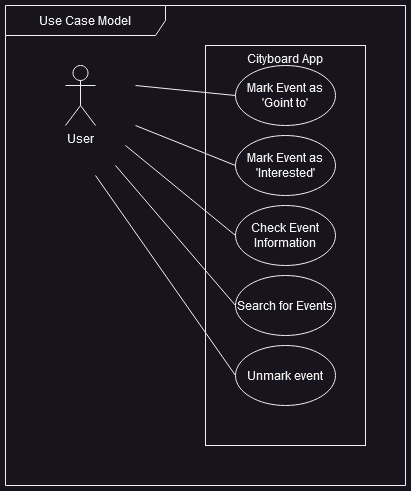

The diagram above was exported from draw.io. Its source (the exported page's mxGraphModel, read from the mxfile embedded in the PNG):
<mxGraphModel dx="1050" dy="538" grid="1" gridSize="10" guides="1" tooltips="1" connect="1" arrows="1" fold="1" page="1" pageScale="1" pageWidth="827" pageHeight="1169" math="0" shadow="0">
  <root>
    <mxCell id="0" />
    <mxCell id="1" parent="0" />
    <mxCell id="dYkSjDhsd_83a4GZTQjx-1" value="Use Case Model" style="shape=umlFrame;whiteSpace=wrap;html=1;pointerEvents=0;recursiveResize=0;container=1;collapsible=0;width=160;" vertex="1" parent="1">
      <mxGeometry x="20" y="20" width="400" height="480" as="geometry" />
    </mxCell>
    <mxCell id="dYkSjDhsd_83a4GZTQjx-2" value="User" style="shape=umlActor;verticalLabelPosition=bottom;verticalAlign=top;html=1;" vertex="1" parent="dYkSjDhsd_83a4GZTQjx-1">
      <mxGeometry x="60" y="60" width="30" height="60" as="geometry" />
    </mxCell>
    <UserObject label="Cityboard App" treeRoot="1" id="dYkSjDhsd_83a4GZTQjx-3">
      <mxCell style="whiteSpace=wrap;html=1;align=center;treeFolding=1;treeMoving=1;newEdgeStyle={&quot;edgeStyle&quot;:&quot;elbowEdgeStyle&quot;,&quot;startArrow&quot;:&quot;none&quot;,&quot;endArrow&quot;:&quot;none&quot;};verticalAlign=top;" vertex="1" parent="1">
        <mxGeometry x="220" y="60" width="160" height="400" as="geometry" />
      </mxCell>
    </UserObject>
    <mxCell id="dYkSjDhsd_83a4GZTQjx-13" style="rounded=1;orthogonalLoop=1;jettySize=auto;html=1;startArrow=none;endArrow=none;segment=10;sourcePerimeterSpacing=0;targetPerimeterSpacing=0;exitX=0;exitY=0.5;exitDx=0;exitDy=0;" edge="1" parent="1" source="dYkSjDhsd_83a4GZTQjx-4">
      <mxGeometry relative="1" as="geometry">
        <mxPoint x="150" y="100" as="targetPoint" />
      </mxGeometry>
    </mxCell>
    <mxCell id="dYkSjDhsd_83a4GZTQjx-4" value="Mark Event as 'Goint to'" style="ellipse;whiteSpace=wrap;html=1;align=center;newEdgeStyle={&quot;edgeStyle&quot;:&quot;entityRelationEdgeStyle&quot;,&quot;startArrow&quot;:&quot;none&quot;,&quot;endArrow&quot;:&quot;none&quot;,&quot;segment&quot;:10,&quot;curved&quot;:1,&quot;sourcePerimeterSpacing&quot;:0,&quot;targetPerimeterSpacing&quot;:0};treeFolding=1;treeMoving=1;" vertex="1" parent="1">
      <mxGeometry x="250" y="80" width="100" height="60" as="geometry" />
    </mxCell>
    <mxCell id="dYkSjDhsd_83a4GZTQjx-18" style="rounded=1;orthogonalLoop=1;jettySize=auto;html=1;startArrow=none;endArrow=none;segment=10;sourcePerimeterSpacing=0;targetPerimeterSpacing=0;exitX=0;exitY=0.5;exitDx=0;exitDy=0;" edge="1" parent="1" source="dYkSjDhsd_83a4GZTQjx-5">
      <mxGeometry relative="1" as="geometry">
        <mxPoint x="150" y="140" as="targetPoint" />
        <Array as="points" />
      </mxGeometry>
    </mxCell>
    <mxCell id="dYkSjDhsd_83a4GZTQjx-5" value="Mark Event as 'Interested'" style="ellipse;whiteSpace=wrap;html=1;align=center;newEdgeStyle={&quot;edgeStyle&quot;:&quot;entityRelationEdgeStyle&quot;,&quot;startArrow&quot;:&quot;none&quot;,&quot;endArrow&quot;:&quot;none&quot;,&quot;segment&quot;:10,&quot;curved&quot;:1,&quot;sourcePerimeterSpacing&quot;:0,&quot;targetPerimeterSpacing&quot;:0};treeFolding=1;treeMoving=1;" vertex="1" parent="1">
      <mxGeometry x="250" y="150" width="100" height="60" as="geometry" />
    </mxCell>
    <mxCell id="dYkSjDhsd_83a4GZTQjx-12" style="orthogonalLoop=1;jettySize=auto;html=1;startArrow=none;endArrow=none;segment=10;sourcePerimeterSpacing=0;targetPerimeterSpacing=0;exitX=0;exitY=0.5;exitDx=0;exitDy=0;" edge="1" parent="1" source="dYkSjDhsd_83a4GZTQjx-6">
      <mxGeometry relative="1" as="geometry">
        <mxPoint x="140" y="160" as="targetPoint" />
      </mxGeometry>
    </mxCell>
    <mxCell id="dYkSjDhsd_83a4GZTQjx-6" value="Check Event Information" style="ellipse;whiteSpace=wrap;html=1;align=center;newEdgeStyle={&quot;edgeStyle&quot;:&quot;entityRelationEdgeStyle&quot;,&quot;startArrow&quot;:&quot;none&quot;,&quot;endArrow&quot;:&quot;none&quot;,&quot;segment&quot;:10,&quot;curved&quot;:1,&quot;sourcePerimeterSpacing&quot;:0,&quot;targetPerimeterSpacing&quot;:0};treeFolding=1;treeMoving=1;" vertex="1" parent="1">
      <mxGeometry x="250" y="220" width="100" height="60" as="geometry" />
    </mxCell>
    <mxCell id="dYkSjDhsd_83a4GZTQjx-17" style="rounded=1;orthogonalLoop=1;jettySize=auto;html=1;startArrow=none;endArrow=none;segment=10;sourcePerimeterSpacing=0;targetPerimeterSpacing=0;exitX=0;exitY=0.5;exitDx=0;exitDy=0;" edge="1" parent="1" source="dYkSjDhsd_83a4GZTQjx-7">
      <mxGeometry relative="1" as="geometry">
        <mxPoint x="130" y="180" as="targetPoint" />
      </mxGeometry>
    </mxCell>
    <mxCell id="dYkSjDhsd_83a4GZTQjx-7" value="Search for Events" style="ellipse;whiteSpace=wrap;html=1;align=center;newEdgeStyle={&quot;edgeStyle&quot;:&quot;entityRelationEdgeStyle&quot;,&quot;startArrow&quot;:&quot;none&quot;,&quot;endArrow&quot;:&quot;none&quot;,&quot;segment&quot;:10,&quot;curved&quot;:1,&quot;sourcePerimeterSpacing&quot;:0,&quot;targetPerimeterSpacing&quot;:0};treeFolding=1;treeMoving=1;" vertex="1" parent="1">
      <mxGeometry x="250" y="290" width="100" height="60" as="geometry" />
    </mxCell>
    <mxCell id="dYkSjDhsd_83a4GZTQjx-16" style="rounded=1;orthogonalLoop=1;jettySize=auto;html=1;startArrow=none;endArrow=none;segment=10;sourcePerimeterSpacing=0;targetPerimeterSpacing=0;exitX=0;exitY=0.5;exitDx=0;exitDy=0;" edge="1" parent="1" source="dYkSjDhsd_83a4GZTQjx-8">
      <mxGeometry relative="1" as="geometry">
        <mxPoint x="110" y="190" as="targetPoint" />
      </mxGeometry>
    </mxCell>
    <mxCell id="dYkSjDhsd_83a4GZTQjx-8" value="Unmark event" style="ellipse;whiteSpace=wrap;html=1;align=center;newEdgeStyle={&quot;edgeStyle&quot;:&quot;entityRelationEdgeStyle&quot;,&quot;startArrow&quot;:&quot;none&quot;,&quot;endArrow&quot;:&quot;none&quot;,&quot;segment&quot;:10,&quot;curved&quot;:1,&quot;sourcePerimeterSpacing&quot;:0,&quot;targetPerimeterSpacing&quot;:0};treeFolding=1;treeMoving=1;" vertex="1" parent="1">
      <mxGeometry x="250" y="360" width="100" height="60" as="geometry" />
    </mxCell>
    <mxCell id="dYkSjDhsd_83a4GZTQjx-19" style="edgeStyle=elbowEdgeStyle;rounded=0;orthogonalLoop=1;jettySize=auto;html=1;startArrow=none;endArrow=none;exitX=1;exitY=0.5;exitDx=0;exitDy=0;" edge="1" parent="1" source="dYkSjDhsd_83a4GZTQjx-3" target="dYkSjDhsd_83a4GZTQjx-3">
      <mxGeometry relative="1" as="geometry" />
    </mxCell>
  </root>
</mxGraphModel>